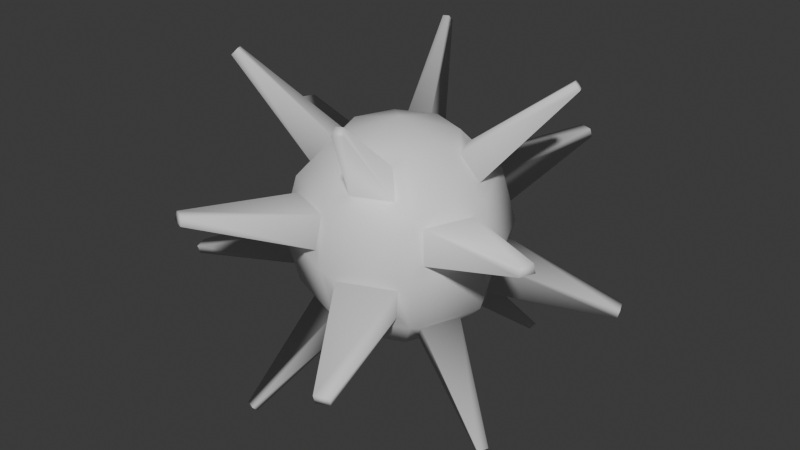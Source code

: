 # Source: enemy_projectile.blend  (saved by Blender 4.3.34; exported with 4.5.12 LTS)
import bpy
from mathutils import Matrix  # noqa: F401  (used for matrix-valued properties, if any)

bpy.ops.wm.read_factory_settings(use_empty=True)
scene = bpy.context.scene
scene.name = 'Scene'

# ---- collections
col_collection = bpy.data.collections.new('Collection'); scene.collection.children.link(col_collection)

# ---- materials (node trees are filled in below, after node groups)
mat_base = bpy.data.materials.new('Base')
mat_spikes = bpy.data.materials.new('Spikes')

# ---- material node trees
mat_base.use_nodes = True; mat_base.node_tree.nodes.clear()
_N = mat_base.node_tree.nodes; _L = mat_base.node_tree.links
n0 = _N.new('ShaderNodeBsdfPrincipled'); n0.name = 'Principled BSDF'; n0.location = (10, 300)
n1 = _N.new('ShaderNodeOutputMaterial'); n1.name = 'Material Output'; n1.location = (300, 300)
_L.new(n0.outputs[0], n1.inputs[0])
n1.is_active_output = True
mat_spikes.use_nodes = True; mat_spikes.node_tree.nodes.clear()
_N = mat_spikes.node_tree.nodes; _L = mat_spikes.node_tree.links
n0 = _N.new('ShaderNodeBsdfPrincipled'); n0.name = 'Principled BSDF'; n0.location = (10, 300)
n1 = _N.new('ShaderNodeOutputMaterial'); n1.name = 'Material Output'; n1.location = (300, 300)
_L.new(n0.outputs[0], n1.inputs[0])
n1.is_active_output = True

# ---- world
world_world = bpy.data.worlds.new('World'); scene.world = world_world
world_world.use_nodes = True; world_world.node_tree.nodes.clear()
_N = world_world.node_tree.nodes; _L = world_world.node_tree.links
n0 = _N.new('ShaderNodeOutputWorld'); n0.name = 'World Output'; n0.location = (300, 300)
n1 = _N.new('ShaderNodeBackground'); n1.name = 'Background'; n1.location = (10, 300)
n1.inputs[0].default_value = (0.05088, 0.05088, 0.05088, 1.0)
_L.new(n1.outputs[0], n0.inputs[0])
n0.is_active_output = True
world_world.color = (0.05088, 0.05088, 0.05088)
world_world.sun_shadow_jitter_overblur = 0.0

# ---- meshes
me_sphere = bpy.data.meshes.new('Sphere')
me_sphere.from_pydata([(0.4536, 0.3055, 0.7859), (0.5311, 0.6744, 0.3941), (0.729, 0.5858, -0.1059), (0.451, 0.5991, -0.5801), (0.3055, 0.4536, -0.7859), (0.5368, 0.1047, 0.7859), (0.8524, -0.1013, 0.3941), (0.9297, 0.1013, -0.1059), (0.7425, -0.1047, -0.5801), (0.5368, -0.1047, -0.7859), (0.3055, -0.4536, 0.7859), (0.6744, -0.5311, 0.3941), (0.5858, -0.729, -0.1059), (0.5991, -0.451, -0.5801), (0.4536, -0.3055, -0.7859), (0.1047, -0.5368, 0.7859), (-0.1013, -0.8524, 0.3941), (0.1013, -0.9297, -0.1059), (-0.1047, -0.7425, -0.5801), (-0.1047, -0.5368, -0.7859), (0.0, 0.0, 1.0), (-0.4536, -0.3055, 0.7859), (-0.5311, -0.6744, 0.3941), (-0.729, -0.5858, -0.1059), (-0.451, -0.5991, -0.5801), (-0.3055, -0.4536, -0.7859), (0.0, 0.0, -1.0), (-0.5368, -0.1047, 0.7859), (-0.8524, 0.1013, 0.3941), (-0.9297, -0.1013, -0.1059), (-0.7425, 0.1047, -0.5801), (-0.5368, 0.1047, -0.7859), (-0.3055, 0.4536, 0.7859), (-0.6744, 0.5311, 0.3941), (-0.5858, 0.729, -0.1059), (-0.5991, 0.451, -0.5801), (-0.4536, 0.3055, -0.7859), (-0.1047, 0.5368, 0.7859), (0.1013, 0.8524, 0.3941), (-0.1013, 0.9297, -0.1059), (0.1047, 0.7425, -0.5801), (0.1047, 0.5368, -0.7859), (0.3536, 0.3536, 0.866), (0.3536, 0.3536, -0.866), (0.6124, 0.6124, 0.5), (0.5991, 0.451, 0.5801), (0.7071, 0.7071, 0.0), (0.5858, 0.729, 0.1059), (0.6124, 0.6124, -0.5), (0.6744, 0.5311, -0.3941), (0.5, 0.0, 0.866), (0.5, 0.0, -0.866), (0.866, 0.0, 0.5), (0.7425, 0.1047, 0.5801), (1.0, 0.0, 0.0), (0.9297, -0.1013, 0.1059), (0.866, 0.0, -0.5), (0.8524, 0.1013, -0.3941), (0.3536, -0.3536, 0.866), (0.3536, -0.3536, -0.866), (0.6124, -0.6124, 0.5), (0.451, -0.5991, 0.5801), (0.7071, -0.7071, 0.0), (0.729, -0.5858, 0.1059), (0.6124, -0.6124, -0.5), (0.5311, -0.6744, -0.3941), (0.0, -0.5, 0.866), (0.0, -0.5, -0.866), (0.0, -0.866, 0.5), (0.1047, -0.7425, 0.5801), (0.0, -1.0, 0.0), (-0.1013, -0.9297, 0.1059), (0.0, -0.866, -0.5), (0.1013, -0.8524, -0.3941), (-0.3536, -0.3536, 0.866), (-0.3536, -0.3536, -0.866), (-0.6124, -0.6124, 0.5), (-0.5991, -0.451, 0.5801), (-0.7071, -0.7071, 0.0), (-0.5857, -0.729, 0.1059), (-0.6124, -0.6124, -0.5), (-0.6744, -0.5311, -0.3941), (-0.5, 0.0, 0.866), (-0.5, 0.0, -0.866), (-0.866, 0.0, 0.5), (-0.7425, -0.1047, 0.5801), (-1.0, 0.0, 0.0), (-0.9297, 0.1013, 0.1059), (-0.866, 0.0, -0.5), (-0.8524, -0.1013, -0.3941), (-0.3536, 0.3536, 0.866), (-0.3536, 0.3536, -0.866), (-0.6124, 0.6124, 0.5), (-0.451, 0.5991, 0.5801), (-0.7071, 0.7071, 0.0), (-0.729, 0.5857, 0.1059), (-0.6124, 0.6124, -0.5), (-0.5311, 0.6744, -0.3941), (0.0, 0.5, 0.866), (0.0, 0.5, -0.866), (0.0, 0.866, 0.5), (-0.1047, 0.7425, 0.5801), (0.0, 1.0, 0.0), (0.1013, 0.9297, 0.1059), (0.0, 0.866, -0.5), (-0.1013, 0.8524, -0.3941), (1.284, 0.5626, 1.445), (1.322, 0.6006, 1.391), (0.7847, 1.735, 0.5479), (0.799, 1.75, 0.4725), (1.75, 0.799, -0.4725), (1.735, 0.7847, -0.5479), (0.6006, 1.322, -1.391), (0.5626, 1.284, -1.445), (1.306, 0.5101, 1.445), (1.359, 0.5101, 1.391), (1.782, -0.6723, 0.5479), (1.802, -0.6723, 0.4725), (1.802, 0.6723, -0.4725), (1.782, 0.6723, -0.5479), (1.359, -0.5101, -1.391), (1.306, -0.5101, -1.445), (0.5626, -1.284, 1.445), (0.6006, -1.322, 1.391), (1.735, -0.7847, 0.5479), (1.75, -0.799, 0.4725), (0.799, -1.75, -0.4725), (0.7847, -1.735, -0.5479), (1.322, -0.6006, -1.391), (1.284, -0.5626, -1.445), (0.5101, -1.306, 1.445), (0.5101, -1.359, 1.391), (-0.6723, -1.782, 0.5479), (-0.6723, -1.802, 0.4725), (0.6723, -1.802, -0.4725), (0.6723, -1.782, -0.5479), (-0.5101, -1.359, -1.391), (-0.5101, -1.306, -1.445), (-1.284, -0.5626, 1.445), (-1.322, -0.6006, 1.391), (-0.7847, -1.735, 0.5479), (-0.799, -1.75, 0.4725), (-1.75, -0.799, -0.4725), (-1.735, -0.7847, -0.5479), (-0.6006, -1.322, -1.391), (-0.5626, -1.284, -1.445), (-1.306, -0.5101, 1.445), (-1.359, -0.5101, 1.391), (-1.782, 0.6723, 0.5479), (-1.802, 0.6723, 0.4725), (-1.802, -0.6723, -0.4725), (-1.782, -0.6723, -0.5479), (-1.359, 0.5101, -1.391), (-1.306, 0.5101, -1.445), (-0.5626, 1.284, 1.445), (-0.6006, 1.322, 1.391), (-1.735, 0.7847, 0.5479), (-1.75, 0.799, 0.4725), (-0.799, 1.75, -0.4725), (-0.7847, 1.735, -0.5479), (-1.322, 0.6006, -1.391), (-1.284, 0.5626, -1.445), (-0.5101, 1.306, 1.445), (-0.5101, 1.359, 1.391), (0.6723, 1.782, 0.5479), (0.6723, 1.802, 0.4725), (-0.6723, 1.802, -0.4725), (-0.6723, 1.782, -0.5479), (0.5101, 1.359, -1.391), (0.5101, 1.306, -1.445)], [], [(26, 99, 43), (104, 102, 46, 48), (100, 98, 42, 44), (12, 17, 134, 126), (28, 33, 156, 148), (98, 20, 42), (43, 48, 56, 51), (46, 44, 52, 54), (42, 20, 50), (26, 43, 51), (73, 65, 127, 135), (95, 87, 149, 157), (19, 18, 136, 137), (30, 35, 160, 152), (50, 20, 58), (26, 51, 59), (56, 54, 62, 64), (52, 50, 58, 60), (59, 64, 72, 67), (62, 60, 68, 70), (58, 20, 66), (26, 59, 67), (17, 73, 135, 134), (36, 31, 153, 161), (71, 16, 132, 133), (35, 36, 161, 160), (66, 20, 74), (26, 67, 75), (72, 70, 78, 80), (68, 66, 74, 76), (78, 76, 84, 86), (74, 20, 82), (26, 75, 83), (15, 69, 131, 130), (97, 34, 158, 159), (75, 80, 88, 83), (82, 20, 90), (26, 83, 91), (88, 86, 94, 96), (84, 82, 90, 92), (6, 11, 124, 116), (33, 95, 157, 156), (26, 91, 99), (63, 55, 117, 125), (93, 32, 154, 155), (91, 96, 104, 99), (94, 92, 100, 102), (90, 20, 98), (0, 45, 44, 42), (47, 1, 44, 46), (2, 49, 48, 46), (4, 3, 48, 43), (53, 5, 50, 52), (6, 55, 54, 52), (57, 7, 54, 56), (8, 9, 51, 56), (49, 57, 56, 48), (7, 2, 46, 54), (45, 53, 52, 44), (5, 0, 42, 50), (10, 61, 60, 58), (63, 11, 60, 62), (12, 65, 64, 62), (14, 13, 64, 59), (9, 14, 59, 51), (13, 8, 56, 64), (55, 63, 62, 54), (11, 6, 52, 60), (69, 15, 66, 68), (16, 71, 70, 68), (73, 17, 70, 72), (18, 19, 67, 72), (65, 73, 72, 64), (17, 12, 62, 70), (61, 69, 68, 60), (15, 10, 58, 66), (21, 77, 76, 74), (79, 22, 76, 78), (23, 81, 80, 78), (25, 24, 80, 75), (19, 25, 75, 67), (24, 18, 72, 80), (71, 79, 78, 70), (22, 16, 68, 76), (85, 27, 82, 84), (28, 87, 86, 84), (89, 29, 86, 88), (30, 31, 83, 88), (29, 23, 78, 86), (77, 85, 84, 76), (27, 21, 74, 82), (81, 89, 88, 80), (32, 93, 92, 90), (95, 33, 92, 94), (34, 97, 96, 94), (36, 35, 96, 91), (31, 36, 91, 83), (35, 30, 88, 96), (87, 95, 94, 86), (33, 28, 84, 92), (101, 37, 98, 100), (38, 103, 102, 100), (105, 39, 102, 104), (40, 41, 99, 104), (97, 105, 104, 96), (39, 34, 94, 102), (93, 101, 100, 92), (37, 32, 90, 98), (41, 4, 43, 99), (3, 40, 104, 48), (103, 47, 46, 102), (1, 38, 100, 44), (169, 168, 112, 113), (165, 164, 108, 109), (111, 110, 118, 119), (107, 106, 114, 115), (121, 120, 128, 129), (117, 116, 124, 125), (127, 126, 134, 135), (123, 122, 130, 131), (137, 136, 144, 145), (133, 132, 140, 141), (143, 142, 150, 151), (139, 138, 146, 147), (153, 152, 160, 161), (149, 148, 156, 157), (159, 158, 166, 167), (155, 154, 162, 163), (37, 101, 163, 162), (69, 61, 123, 131), (45, 0, 106, 107), (103, 38, 164, 165), (10, 15, 130, 122), (1, 47, 109, 108), (39, 105, 167, 166), (77, 21, 138, 139), (49, 2, 110, 111), (41, 40, 168, 169), (22, 79, 141, 140), (3, 4, 113, 112), (105, 97, 159, 167), (81, 23, 142, 143), (5, 53, 115, 114), (34, 39, 166, 158), (24, 25, 145, 144), (55, 6, 116, 117), (101, 93, 155, 163), (25, 19, 137, 145), (7, 57, 119, 118), (32, 37, 162, 154), (18, 24, 144, 136), (9, 8, 120, 121), (4, 41, 169, 113), (79, 71, 133, 141), (57, 49, 111, 119), (40, 3, 112, 168), (16, 22, 140, 132), (2, 7, 118, 110), (47, 103, 165, 109), (27, 85, 147, 146), (53, 45, 107, 115), (38, 1, 108, 164), (87, 28, 148, 149), (0, 5, 114, 106), (29, 89, 151, 150), (61, 10, 122, 123), (31, 30, 152, 153), (11, 63, 125, 124), (23, 29, 150, 142), (65, 12, 126, 127), (85, 77, 139, 147), (13, 14, 129, 128), (21, 27, 146, 138), (14, 9, 121, 129), (89, 81, 143, 151), (8, 13, 128, 120)])
me_sphere.polygons.foreach_set('use_smooth', [True] * 176)
me_sphere.polygons.foreach_set('material_index', [0, 0, 0, 1, 1, 0, 0, 0, 0, 0, 1, 1, 1, 1, 0, 0, 0, 0, 0, 0, 0, 0, 1, 1, 1, 1, 0, 0, 0, 0, 0, 0, 0, 1, 1, 0, 0, 0, 0, 0, 1, 1, 0, 1, 1, 0, 0, 0, 0, 0, 0, 0, 0, 0, 0, 0, 0, 0, 0, 0, 0, 0, 0, 0, 0, 0, 0, 0, 0, 0, 0, 0, 0, 0, 0, 0, 0, 0, 0, 0, 0, 0, 0, 0, 0, 0, 0, 0, 0, 0, 0, 0, 0, 0, 0, 0, 0, 0, 0, 0, 0, 0, 0, 0, 0, 0, 0, 0, 0, 0, 0, 0, 1, 1, 1, 1, 1, 1, 1, 1, 1, 1, 1, 1, 1, 1, 1, 1, 1, 1, 1, 1, 1, 1, 1, 1, 1, 1, 1, 1, 1, 1, 1, 1, 1, 1, 1, 1, 1, 1, 1, 1, 1, 1, 1, 1, 1, 1, 1, 1, 1, 1, 1, 1, 1, 1, 1, 1, 1, 1, 1, 1, 1, 1, 1, 1])
_uv = me_sphere.uv_layers.new(name='UVMap')
_uv.uv.foreach_set('vector', [0.6875, 0.0, 0.75, 0.1667, 0.625, 0.1667, 0.75, 0.3333, 0.75, 0.5, 0.625, 0.5, 0.625, 0.3333, 0.75, 0.6667, 0.75, 0.8333, 0.625, 0.8333, 0.625, 0.6667, 0.3564, 0.4647, 0.2686, 0.4647, 0.2686, 0.4647, 0.3564, 0.4647, 0.9802, 0.6314, 0.8948, 0.6314, 0.8948, 0.6314, 0.9802, 0.6314, 0.75, 0.8333, 0.6875, 1.0, 0.625, 0.8333, 0.625, 0.1667, 0.625, 0.3333, 0.5, 0.3333, 0.5, 0.1667, 0.625, 0.5, 0.625, 0.6667, 0.5, 0.6667, 0.5, 0.5, 0.625, 0.8333, 0.5625, 1.0, 0.5, 0.8333, 0.5625, 0.0, 0.625, 0.1667, 0.5, 0.1667, 0.2698, 0.3686, 0.3552, 0.3686, 0.3552, 0.3686, 0.2698, 0.3686, 0.8936, 0.5353, 0.9814, 0.5353, 0.9814, 0.5353, 0.8936, 0.5353, 0.2193, 0.2032, 0.226, 0.2968, 0.226, 0.2968, 0.2193, 0.2032, 0.976, 0.2968, 0.899, 0.2968, 0.899, 0.2968, 0.976, 0.2968, 0.5, 0.8333, 0.4375, 1.0, 0.375, 0.8333, 0.4375, 0.0, 0.5, 0.1667, 0.375, 0.1667, 0.5, 0.3333, 0.5, 0.5, 0.375, 0.5, 0.375, 0.3333, 0.5, 0.6667, 0.5, 0.8333, 0.375, 0.8333, 0.375, 0.6667, 0.375, 0.1667, 0.375, 0.3333, 0.25, 0.3333, 0.25, 0.1667, 0.375, 0.5, 0.375, 0.6667, 0.25, 0.6667, 0.25, 0.5, 0.375, 0.8333, 0.3125, 1.0, 0.25, 0.8333, 0.3125, 0.0, 0.375, 0.1667, 0.25, 0.1667, 0.2686, 0.4647, 0.2698, 0.3686, 0.2698, 0.3686, 0.2686, 0.4647, 0.9057, 0.2032, 0.9693, 0.2032, 0.9693, 0.2032, 0.9057, 0.2032, 0.2314, 0.5353, 0.2302, 0.6314, 0.2302, 0.6314, 0.2314, 0.5353, 0.899, 0.2968, 0.9057, 0.2032, 0.9057, 0.2032, 0.899, 0.2968, 0.25, 0.8333, 0.1875, 1.0, 0.125, 0.8333, 0.1875, 0.0, 0.25, 0.1667, 0.125, 0.1667, 0.25, 0.3333, 0.25, 0.5, 0.125, 0.5, 0.125, 0.3333, 0.25, 0.6667, 0.25, 0.8333, 0.125, 0.8333, 0.125, 0.6667, 0.125, 0.5, 0.125, 0.6667, 0.0, 0.6667, 0.0, 0.5, 0.125, 0.8333, 0.0625, 1.0, 0.0, 0.8333, 0.0625, 0.0, 0.125, 0.1667, 0.0, 0.1667, 0.2807, 0.7968, 0.274, 0.7032, 0.274, 0.7032, 0.2807, 0.7968, 0.8552, 0.3686, 0.8564, 0.4647, 0.8564, 0.4647, 0.8552, 0.3686, 0.125, 0.1667, 0.125, 0.3333, 0.0, 0.3333, 0.0, 0.1667, 1.0, 0.8333, 0.9375, 1.0, 0.875, 0.8333, 0.9375, 0.0, 1.0, 0.1667, 0.875, 0.1667, 1.0, 0.3333, 1.0, 0.5, 0.875, 0.5, 0.875, 0.3333, 1.0, 0.6667, 1.0, 0.8333, 0.875, 0.8333, 0.875, 0.6667, 0.4802, 0.6314, 0.3948, 0.6314, 0.3948, 0.6314, 0.4802, 0.6314, 0.8948, 0.6314, 0.8936, 0.5353, 0.8936, 0.5353, 0.8948, 0.6314, 0.8125, 0.0, 0.875, 0.1667, 0.75, 0.1667, 0.3936, 0.5353, 0.4814, 0.5353, 0.4814, 0.5353, 0.3936, 0.5353, 0.851, 0.7032, 0.8443, 0.7968, 0.8443, 0.7968, 0.851, 0.7032, 0.875, 0.1667, 0.875, 0.3333, 0.75, 0.3333, 0.75, 0.1667, 0.875, 0.5, 0.875, 0.6667, 0.75, 0.6667, 0.75, 0.5, 0.875, 0.8333, 0.8125, 1.0, 0.75, 0.8333, 0.5943, 0.7968, 0.601, 0.7032, 0.625, 0.6667, 0.625, 0.8333, 0.6436, 0.5353, 0.6448, 0.6314, 0.625, 0.6667, 0.625, 0.5, 0.6064, 0.4647, 0.6052, 0.3686, 0.625, 0.3333, 0.625, 0.5, 0.6557, 0.2032, 0.649, 0.2968, 0.625, 0.3333, 0.625, 0.1667, 0.524, 0.7032, 0.5307, 0.7968, 0.5, 0.8333, 0.5, 0.6667, 0.4802, 0.6314, 0.4814, 0.5353, 0.5, 0.5, 0.5, 0.6667, 0.5198, 0.3686, 0.5186, 0.4647, 0.5, 0.5, 0.5, 0.3333, 0.476, 0.2968, 0.4693, 0.2032, 0.5, 0.1667, 0.5, 0.3333, 0.6052, 0.3686, 0.5198, 0.3686, 0.5, 0.3333, 0.625, 0.3333, 0.5186, 0.4647, 0.6064, 0.4647, 0.625, 0.5, 0.5, 0.5, 0.601, 0.7032, 0.524, 0.7032, 0.5, 0.6667, 0.625, 0.6667, 0.5307, 0.7968, 0.5943, 0.7968, 0.625, 0.8333, 0.5, 0.8333, 0.3443, 0.7968, 0.351, 0.7032, 0.375, 0.6667, 0.375, 0.8333, 0.3936, 0.5353, 0.3948, 0.6314, 0.375, 0.6667, 0.375, 0.5, 0.3564, 0.4647, 0.3552, 0.3686, 0.375, 0.3333, 0.375, 0.5, 0.4057, 0.2032, 0.399, 0.2968, 0.375, 0.3333, 0.375, 0.1667, 0.4693, 0.2032, 0.4057, 0.2032, 0.375, 0.1667, 0.5, 0.1667, 0.399, 0.2968, 0.476, 0.2968, 0.5, 0.3333, 0.375, 0.3333, 0.4814, 0.5353, 0.3936, 0.5353, 0.375, 0.5, 0.5, 0.5, 0.3948, 0.6314, 0.4802, 0.6314, 0.5, 0.6667, 0.375, 0.6667, 0.274, 0.7032, 0.2807, 0.7968, 0.25, 0.8333, 0.25, 0.6667, 0.2302, 0.6314, 0.2314, 0.5353, 0.25, 0.5, 0.25, 0.6667, 0.2698, 0.3686, 0.2686, 0.4647, 0.25, 0.5, 0.25, 0.3333, 0.226, 0.2968, 0.2193, 0.2032, 0.25, 0.1667, 0.25, 0.3333, 0.3552, 0.3686, 0.2698, 0.3686, 0.25, 0.3333, 0.375, 0.3333, 0.2686, 0.4647, 0.3564, 0.4647, 0.375, 0.5, 0.25, 0.5, 0.351, 0.7032, 0.274, 0.7032, 0.25, 0.6667, 0.375, 0.6667, 0.2807, 0.7968, 0.3443, 0.7968, 0.375, 0.8333, 0.25, 0.8333, 0.09431, 0.7968, 0.101, 0.7032, 0.125, 0.6667, 0.125, 0.8333, 0.1436, 0.5353, 0.1448, 0.6314, 0.125, 0.6667, 0.125, 0.5, 0.1064, 0.4647, 0.1052, 0.3686, 0.125, 0.3333, 0.125, 0.5, 0.1557, 0.2032, 0.149, 0.2968, 0.125, 0.3333, 0.125, 0.1667, 0.2193, 0.2032, 0.1557, 0.2032, 0.125, 0.1667, 0.25, 0.1667, 0.149, 0.2968, 0.226, 0.2968, 0.25, 0.3333, 0.125, 0.3333, 0.2314, 0.5353, 0.1436, 0.5353, 0.125, 0.5, 0.25, 0.5, 0.1448, 0.6314, 0.2302, 0.6314, 0.25, 0.6667, 0.125, 0.6667, 0.02395, 0.7032, 0.03069, 0.7968, 0.0, 0.8333, 0.0, 0.6667, 0.9802, 0.6314, 0.9814, 0.5353, 1.0, 0.5, 1.0, 0.6667, 0.01976, 0.3686, 0.0186, 0.4647, 0.0, 0.5, 0.0, 0.3333, 0.976, 0.2968, 0.9693, 0.2032, 1.0, 0.1667, 1.0, 0.3333, 0.0186, 0.4647, 0.1064, 0.4647, 0.125, 0.5, 0.0, 0.5, 0.101, 0.7032, 0.02395, 0.7032, 0.0, 0.6667, 0.125, 0.6667, 0.03069, 0.7968, 0.09431, 0.7968, 0.125, 0.8333, 0.0, 0.8333, 0.1052, 0.3686, 0.01976, 0.3686, 0.0, 0.3333, 0.125, 0.3333, 0.8443, 0.7968, 0.851, 0.7032, 0.875, 0.6667, 0.875, 0.8333, 0.8936, 0.5353, 0.8948, 0.6314, 0.875, 0.6667, 0.875, 0.5, 0.8564, 0.4647, 0.8552, 0.3686, 0.875, 0.3333, 0.875, 0.5, 0.9057, 0.2032, 0.899, 0.2968, 0.875, 0.3333, 0.875, 0.1667, 0.9693, 0.2032, 0.9057, 0.2032, 0.875, 0.1667, 1.0, 0.1667, 0.899, 0.2968, 0.976, 0.2968, 1.0, 0.3333, 0.875, 0.3333, 0.9814, 0.5353, 0.8936, 0.5353, 0.875, 0.5, 1.0, 0.5, 0.8948, 0.6314, 0.9802, 0.6314, 1.0, 0.6667, 0.875, 0.6667, 0.774, 0.7032, 0.7807, 0.7968, 0.75, 0.8333, 0.75, 0.6667, 0.7302, 0.6314, 0.7314, 0.5353, 0.75, 0.5, 0.75, 0.6667, 0.7698, 0.3686, 0.7686, 0.4647, 0.75, 0.5, 0.75, 0.3333, 0.726, 0.2968, 0.7193, 0.2032, 0.75, 0.1667, 0.75, 0.3333, 0.8552, 0.3686, 0.7698, 0.3686, 0.75, 0.3333, 0.875, 0.3333, 0.7686, 0.4647, 0.8564, 0.4647, 0.875, 0.5, 0.75, 0.5, 0.851, 0.7032, 0.774, 0.7032, 0.75, 0.6667, 0.875, 0.6667, 0.7807, 0.7968, 0.8443, 0.7968, 0.875, 0.8333, 0.75, 0.8333, 0.7193, 0.2032, 0.6557, 0.2032, 0.625, 0.1667, 0.75, 0.1667, 0.649, 0.2968, 0.726, 0.2968, 0.75, 0.3333, 0.625, 0.3333, 0.7314, 0.5353, 0.6436, 0.5353, 0.625, 0.5, 0.75, 0.5, 0.6448, 0.6314, 0.7302, 0.6314, 0.75, 0.6667, 0.625, 0.6667, 0.7193, 0.2032, 0.726, 0.2968, 0.649, 0.2968, 0.6557, 0.2032, 0.7314, 0.5353, 0.7302, 0.6314, 0.6448, 0.6314, 0.6436, 0.5353, 0.6052, 0.3686, 0.6064, 0.4647, 0.5186, 0.4647, 0.5198, 0.3686, 0.601, 0.7032, 0.5943, 0.7968, 0.5307, 0.7968, 0.524, 0.7032, 0.4693, 0.2032, 0.476, 0.2968, 0.399, 0.2968, 0.4057, 0.2032, 0.4814, 0.5353, 0.4802, 0.6314, 0.3948, 0.6314, 0.3936, 0.5353, 0.3552, 0.3686, 0.3564, 0.4647, 0.2686, 0.4647, 0.2698, 0.3686, 0.351, 0.7032, 0.3443, 0.7968, 0.2807, 0.7968, 0.274, 0.7032, 0.2193, 0.2032, 0.226, 0.2968, 0.149, 0.2968, 0.1557, 0.2032, 0.2314, 0.5353, 0.2302, 0.6314, 0.1448, 0.6314, 0.1436, 0.5353, 0.1052, 0.3686, 0.1064, 0.4647, 0.0186, 0.4647, 0.01976, 0.3686, 0.101, 0.7032, 0.09431, 0.7968, 0.03069, 0.7968, 0.02395, 0.7032, 0.9693, 0.2032, 0.976, 0.2968, 0.899, 0.2968, 0.9057, 0.2032, 0.9814, 0.5353, 0.9802, 0.6314, 0.8948, 0.6314, 0.8936, 0.5353, 0.8552, 0.3686, 0.8564, 0.4647, 0.7686, 0.4647, 0.7698, 0.3686, 0.851, 0.7032, 0.8443, 0.7968, 0.7807, 0.7968, 0.774, 0.7032, 0.7807, 0.7968, 0.774, 0.7032, 0.774, 0.7032, 0.7807, 0.7968, 0.274, 0.7032, 0.351, 0.7032, 0.351, 0.7032, 0.274, 0.7032, 0.601, 0.7032, 0.5943, 0.7968, 0.5943, 0.7968, 0.601, 0.7032, 0.7314, 0.5353, 0.7302, 0.6314, 0.7302, 0.6314, 0.7314, 0.5353, 0.3443, 0.7968, 0.2807, 0.7968, 0.2807, 0.7968, 0.3443, 0.7968, 0.6448, 0.6314, 0.6436, 0.5353, 0.6436, 0.5353, 0.6448, 0.6314, 0.7686, 0.4647, 0.7698, 0.3686, 0.7698, 0.3686, 0.7686, 0.4647, 0.101, 0.7032, 0.09431, 0.7968, 0.09431, 0.7968, 0.101, 0.7032, 0.6052, 0.3686, 0.6064, 0.4647, 0.6064, 0.4647, 0.6052, 0.3686, 0.7193, 0.2032, 0.726, 0.2968, 0.726, 0.2968, 0.7193, 0.2032, 0.1448, 0.6314, 0.1436, 0.5353, 0.1436, 0.5353, 0.1448, 0.6314, 0.649, 0.2968, 0.6557, 0.2032, 0.6557, 0.2032, 0.649, 0.2968, 0.7698, 0.3686, 0.8552, 0.3686, 0.8552, 0.3686, 0.7698, 0.3686, 0.1052, 0.3686, 0.1064, 0.4647, 0.1064, 0.4647, 0.1052, 0.3686, 0.5307, 0.7968, 0.524, 0.7032, 0.524, 0.7032, 0.5307, 0.7968, 0.8564, 0.4647, 0.7686, 0.4647, 0.7686, 0.4647, 0.8564, 0.4647, 0.149, 0.2968, 0.1557, 0.2032, 0.1557, 0.2032, 0.149, 0.2968, 0.4814, 0.5353, 0.4802, 0.6314, 0.4802, 0.6314, 0.4814, 0.5353, 0.774, 0.7032, 0.851, 0.7032, 0.851, 0.7032, 0.774, 0.7032, 0.1557, 0.2032, 0.2193, 0.2032, 0.2193, 0.2032, 0.1557, 0.2032, 0.5186, 0.4647, 0.5198, 0.3686, 0.5198, 0.3686, 0.5186, 0.4647, 0.8443, 0.7968, 0.7807, 0.7968, 0.7807, 0.7968, 0.8443, 0.7968, 0.226, 0.2968, 0.149, 0.2968, 0.149, 0.2968, 0.226, 0.2968, 0.4693, 0.2032, 0.476, 0.2968, 0.476, 0.2968, 0.4693, 0.2032, 0.6557, 0.2032, 0.7193, 0.2032, 0.7193, 0.2032, 0.6557, 0.2032, 0.1436, 0.5353, 0.2314, 0.5353, 0.2314, 0.5353, 0.1436, 0.5353, 0.5198, 0.3686, 0.6052, 0.3686, 0.6052, 0.3686, 0.5198, 0.3686, 0.726, 0.2968, 0.649, 0.2968, 0.649, 0.2968, 0.726, 0.2968, 0.2302, 0.6314, 0.1448, 0.6314, 0.1448, 0.6314, 0.2302, 0.6314, 0.6064, 0.4647, 0.5186, 0.4647, 0.5186, 0.4647, 0.6064, 0.4647, 0.6436, 0.5353, 0.7314, 0.5353, 0.7314, 0.5353, 0.6436, 0.5353, 0.03069, 0.7968, 0.02395, 0.7032, 0.02395, 0.7032, 0.03069, 0.7968, 0.524, 0.7032, 0.601, 0.7032, 0.601, 0.7032, 0.524, 0.7032, 0.7302, 0.6314, 0.6448, 0.6314, 0.6448, 0.6314, 0.7302, 0.6314, 0.9814, 0.5353, 0.9802, 0.6314, 0.9802, 0.6314, 0.9814, 0.5353, 0.5943, 0.7968, 0.5307, 0.7968, 0.5307, 0.7968, 0.5943, 0.7968, 0.0186, 0.4647, 0.01976, 0.3686, 0.01976, 0.3686, 0.0186, 0.4647, 0.351, 0.7032, 0.3443, 0.7968, 0.3443, 0.7968, 0.351, 0.7032, 0.9693, 0.2032, 0.976, 0.2968, 0.976, 0.2968, 0.9693, 0.2032, 0.3948, 0.6314, 0.3936, 0.5353, 0.3936, 0.5353, 0.3948, 0.6314, 0.1064, 0.4647, 0.0186, 0.4647, 0.0186, 0.4647, 0.1064, 0.4647, 0.3552, 0.3686, 0.3564, 0.4647, 0.3564, 0.4647, 0.3552, 0.3686, 0.02395, 0.7032, 0.101, 0.7032, 0.101, 0.7032, 0.02395, 0.7032, 0.399, 0.2968, 0.4057, 0.2032, 0.4057, 0.2032, 0.399, 0.2968, 0.09431, 0.7968, 0.03069, 0.7968, 0.03069, 0.7968, 0.09431, 0.7968, 0.4057, 0.2032, 0.4693, 0.2032, 0.4693, 0.2032, 0.4057, 0.2032, 0.01976, 0.3686, 0.1052, 0.3686, 0.1052, 0.3686, 0.01976, 0.3686, 0.476, 0.2968, 0.399, 0.2968, 0.399, 0.2968, 0.476, 0.2968])
me_sphere.materials.append(mat_base)
me_sphere.materials.append(mat_spikes)
me_sphere.update()

# ---- objects
ob_sphere = bpy.data.objects.new('Sphere', me_sphere)

# ---- transforms, parenting, visibility, modifiers, constraints
ob_sphere.location = (0.0, 0.0, 0.0)

# ---- collection membership
col_collection.objects.link(ob_sphere)

# ---- scene / render settings (as saved in the file)
scene.frame_start = 1; scene.frame_end = 250; scene.frame_set(2)
scene.render.engine = 'BLENDER_EEVEE_NEXT'
bpy.context.view_layer.update()

# ---- added for rendering (the .blend has no active camera and no usable light): camera, sun
cam_auto = bpy.data.cameras.new('AutoCamera')
cam_auto.lens = 50.0
cam_auto.sensor_width = 36.0
cam_auto.clip_end = 1000.0
ob_auto_camera = bpy.data.objects.new('AutoCamera', cam_auto)
scene.collection.objects.link(ob_auto_camera)
ob_auto_camera.location = (5.42124, -6.50548, 4.33699)
ob_auto_camera.rotation_euler = (1.09748, -7.21219e-08, 0.694738)
scene.camera = ob_auto_camera
light_auto_sun = bpy.data.lights.new('AutoSun', 'SUN')
light_auto_sun.energy = 3.0
light_auto_sun.angle = 0.0523599
ob_auto_sun = bpy.data.objects.new('AutoSun', light_auto_sun)
scene.collection.objects.link(ob_auto_sun)
ob_auto_sun.rotation_euler = (0.872665, 0.174533, 0.523599)
bpy.context.view_layer.update()
